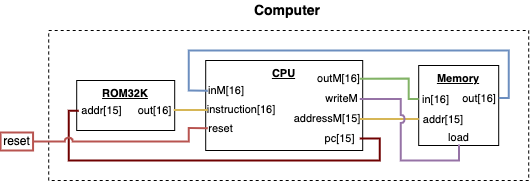

The diagram above was exported from draw.io. Its source (the exported page's mxGraphModel, read from the mxfile embedded in the PNG):
<mxGraphModel dx="1109" dy="859" grid="1" gridSize="10" guides="1" tooltips="1" connect="1" arrows="1" fold="1" page="1" pageScale="1" pageWidth="850" pageHeight="1100" math="0" shadow="0">
  <root>
    <mxCell id="0" />
    <mxCell id="1" parent="0" />
    <mxCell id="2" value="&lt;span style=&quot;font-size: 14px;&quot;&gt;&lt;b&gt;Computer&lt;/b&gt;&lt;/span&gt;" style="text;html=1;align=center;verticalAlign=middle;whiteSpace=wrap;rounded=0;" vertex="1" parent="1">
      <mxGeometry x="391.53" y="11805" width="76.41" height="20" as="geometry" />
    </mxCell>
    <mxCell id="3" value="" style="rounded=0;whiteSpace=wrap;html=1;dashed=1;" vertex="1" parent="1">
      <mxGeometry x="191.20000000000002" y="11835" width="480" height="150" as="geometry" />
    </mxCell>
    <mxCell id="4" value="reset" style="text;html=1;align=center;verticalAlign=middle;whiteSpace=wrap;rounded=0;flipV=1;fillColor=none;strokeColor=#b85450;strokeWidth=2;" vertex="1" parent="1">
      <mxGeometry x="143.06" y="11937" width="32.5" height="18" as="geometry" />
    </mxCell>
    <mxCell id="5" value="" style="group;fontFamily=Helvetica;fontSize=11;fontColor=default;labelBackgroundColor=default;" vertex="1" connectable="0" parent="1">
      <mxGeometry x="561.2" y="11870" width="80" height="80" as="geometry" />
    </mxCell>
    <mxCell id="6" value="&lt;b&gt;&lt;u&gt;Memory&lt;/u&gt;&lt;/b&gt;" style="whiteSpace=wrap;html=1;aspect=fixed;fontFamily=Helvetica;fontSize=11;fontColor=default;labelBackgroundColor=default;movable=1;resizable=1;rotatable=1;deletable=1;editable=1;locked=0;connectable=1;container=0;verticalAlign=top;" vertex="1" parent="5">
      <mxGeometry width="80" height="80" as="geometry" />
    </mxCell>
    <mxCell id="7" value="in[16]" style="text;html=1;align=center;verticalAlign=middle;whiteSpace=wrap;rounded=0;fontFamily=Helvetica;fontSize=11;fontColor=default;labelBackgroundColor=default;container=0;" vertex="1" parent="5">
      <mxGeometry y="26" width="34.88" height="15" as="geometry" />
    </mxCell>
    <mxCell id="8" value="out[16]" style="text;html=1;align=center;verticalAlign=middle;whiteSpace=wrap;rounded=0;fontFamily=Helvetica;fontSize=11;fontColor=default;labelBackgroundColor=default;container=0;" vertex="1" parent="5">
      <mxGeometry x="42.120000000000005" y="25" width="37.88" height="15" as="geometry" />
    </mxCell>
    <mxCell id="9" value="addr[15]" style="text;html=1;align=center;verticalAlign=middle;whiteSpace=wrap;rounded=0;fontFamily=Helvetica;fontSize=11;fontColor=default;labelBackgroundColor=default;container=0;" vertex="1" parent="5">
      <mxGeometry x="0.12" y="46" width="49.88" height="15" as="geometry" />
    </mxCell>
    <mxCell id="10" value="load" style="text;html=1;align=center;verticalAlign=middle;whiteSpace=wrap;rounded=0;fontFamily=Helvetica;fontSize=11;fontColor=default;labelBackgroundColor=default;container=0;" vertex="1" parent="5">
      <mxGeometry x="23.879999999999995" y="64" width="32.86" height="15" as="geometry" />
    </mxCell>
    <mxCell id="11" value="" style="group;fontFamily=Helvetica;fontSize=11;fontColor=default;labelBackgroundColor=default;" vertex="1" connectable="0" parent="1">
      <mxGeometry x="348.2" y="11865" width="157" height="90" as="geometry" />
    </mxCell>
    <mxCell id="12" value="&lt;b&gt;&lt;u&gt;CPU&lt;/u&gt;&lt;/b&gt;" style="rounded=0;whiteSpace=wrap;html=1;fontFamily=Helvetica;fontSize=11;fontColor=default;labelBackgroundColor=default;verticalAlign=top;" vertex="1" parent="11">
      <mxGeometry width="157" height="90" as="geometry" />
    </mxCell>
    <mxCell id="13" value="inM[16]" style="text;html=1;align=center;verticalAlign=middle;whiteSpace=wrap;rounded=0;fontFamily=Helvetica;fontSize=11;fontColor=default;labelBackgroundColor=default;container=0;" vertex="1" parent="11">
      <mxGeometry x="2.0821390374331656" y="20.75" width="37.61283422459893" height="18.75" as="geometry" />
    </mxCell>
    <mxCell id="14" value="outM[16]" style="text;html=1;align=center;verticalAlign=middle;whiteSpace=wrap;rounded=0;fontFamily=Helvetica;fontSize=11;fontColor=default;labelBackgroundColor=default;container=0;" vertex="1" parent="11">
      <mxGeometry x="112.60909090909091" y="8.75" width="41.39090909090909" height="18.75" as="geometry" />
    </mxCell>
    <mxCell id="15" value="pc[15]" style="text;html=1;align=center;verticalAlign=middle;whiteSpace=wrap;rounded=0;fontFamily=Helvetica;fontSize=11;fontColor=default;labelBackgroundColor=default;container=0;" vertex="1" parent="11">
      <mxGeometry x="115.26213903743314" y="68.6299999999992" width="38.73786096256685" height="18.75" as="geometry" />
    </mxCell>
    <mxCell id="16" value="reset" style="text;html=1;align=center;verticalAlign=middle;whiteSpace=wrap;rounded=0;fontFamily=Helvetica;fontSize=11;fontColor=default;labelBackgroundColor=default;container=0;" vertex="1" parent="11">
      <mxGeometry x="2.0821390374331656" y="58.25" width="27.428823529411765" height="18.75" as="geometry" />
    </mxCell>
    <mxCell id="17" value="instruction[16]" style="text;html=1;align=center;verticalAlign=middle;whiteSpace=wrap;rounded=0;fontFamily=Helvetica;fontSize=11;fontColor=default;labelBackgroundColor=default;container=0;" vertex="1" parent="11">
      <mxGeometry x="2.0821390374331656" y="40" width="67.60235294117646" height="18.75" as="geometry" />
    </mxCell>
    <mxCell id="18" value="writeM" style="text;html=1;align=center;verticalAlign=middle;whiteSpace=wrap;rounded=0;fontFamily=Helvetica;fontSize=11;fontColor=default;labelBackgroundColor=default;container=0;" vertex="1" parent="11">
      <mxGeometry x="118.90588235294118" y="29" width="35.09411764705882" height="18.75" as="geometry" />
    </mxCell>
    <mxCell id="19" value="addressM[15]" style="text;html=1;align=center;verticalAlign=middle;whiteSpace=wrap;rounded=0;fontFamily=Helvetica;fontSize=11;fontColor=default;labelBackgroundColor=default;container=0;" vertex="1" parent="11">
      <mxGeometry x="90" y="49" width="64" height="18.75" as="geometry" />
    </mxCell>
    <mxCell id="20" value="" style="group;fontFamily=Helvetica;fontSize=11;fontColor=default;labelBackgroundColor=default;" vertex="1" connectable="0" parent="1">
      <mxGeometry x="219.20000000000002" y="11885" width="98" height="50" as="geometry" />
    </mxCell>
    <mxCell id="21" value="&lt;b&gt;&lt;u&gt;ROM32K&lt;/u&gt;&lt;/b&gt;" style="rounded=0;whiteSpace=wrap;html=1;fontFamily=Helvetica;fontSize=11;fontColor=default;labelBackgroundColor=default;verticalAlign=top;" vertex="1" parent="20">
      <mxGeometry width="98" height="50" as="geometry" />
    </mxCell>
    <mxCell id="22" value="addr[15]" style="text;html=1;align=center;verticalAlign=middle;whiteSpace=wrap;rounded=0;fontFamily=Helvetica;fontSize=11;fontColor=default;labelBackgroundColor=default;container=0;" vertex="1" parent="20">
      <mxGeometry x="2" y="24" width="47" height="12.5" as="geometry" />
    </mxCell>
    <mxCell id="23" value="out[16]" style="text;html=1;align=center;verticalAlign=middle;whiteSpace=wrap;rounded=0;fontFamily=Helvetica;fontSize=11;fontColor=default;labelBackgroundColor=default;container=0;" vertex="1" parent="20">
      <mxGeometry x="60" y="23.25" width="37" height="12.5" as="geometry" />
    </mxCell>
    <mxCell id="24" style="edgeStyle=orthogonalEdgeStyle;shape=connector;rounded=0;orthogonalLoop=1;jettySize=auto;html=1;exitX=1;exitY=0.5;exitDx=0;exitDy=0;entryX=0;entryY=0.5;entryDx=0;entryDy=0;strokeColor=#d6b656;align=center;verticalAlign=middle;fontFamily=Helvetica;fontSize=11;fontColor=default;labelBackgroundColor=default;startFill=0;endArrow=none;fillColor=#fff2cc;strokeWidth=2;" edge="1" source="23" target="17" parent="1">
      <mxGeometry relative="1" as="geometry" />
    </mxCell>
    <mxCell id="25" style="edgeStyle=orthogonalEdgeStyle;shape=connector;rounded=0;orthogonalLoop=1;jettySize=auto;html=1;exitX=1;exitY=0.5;exitDx=0;exitDy=0;entryX=0;entryY=0.5;entryDx=0;entryDy=0;strokeColor=#6F0000;align=center;verticalAlign=middle;fontFamily=Helvetica;fontSize=11;fontColor=default;labelBackgroundColor=default;startFill=0;endArrow=none;fillColor=#a20025;strokeWidth=2;" edge="1" source="15" target="22" parent="1">
      <mxGeometry relative="1" as="geometry">
        <Array as="points">
          <mxPoint x="522.2" y="11943" />
          <mxPoint x="522.2" y="11965" />
          <mxPoint x="211.20000000000002" y="11965" />
          <mxPoint x="211.20000000000002" y="11915" />
        </Array>
      </mxGeometry>
    </mxCell>
    <mxCell id="26" style="edgeStyle=orthogonalEdgeStyle;shape=connector;rounded=0;orthogonalLoop=1;jettySize=auto;html=1;exitX=1;exitY=0.5;exitDx=0;exitDy=0;entryX=0;entryY=0.5;entryDx=0;entryDy=0;strokeColor=#6c8ebf;align=center;verticalAlign=middle;fontFamily=Helvetica;fontSize=11;fontColor=default;labelBackgroundColor=default;startFill=0;endArrow=none;fillColor=#dae8fc;strokeWidth=2;" edge="1" source="8" target="13" parent="1">
      <mxGeometry relative="1" as="geometry">
        <Array as="points">
          <mxPoint x="651.2" y="11903" />
          <mxPoint x="651.2" y="11855" />
          <mxPoint x="331.2" y="11855" />
          <mxPoint x="331.2" y="11895" />
        </Array>
      </mxGeometry>
    </mxCell>
    <mxCell id="27" style="edgeStyle=orthogonalEdgeStyle;shape=connector;rounded=0;orthogonalLoop=1;jettySize=auto;html=1;exitX=1;exitY=0.5;exitDx=0;exitDy=0;entryX=0;entryY=0.5;entryDx=0;entryDy=0;strokeColor=#b85450;align=center;verticalAlign=middle;fontFamily=Helvetica;fontSize=11;fontColor=default;labelBackgroundColor=default;startFill=0;endArrow=none;jumpStyle=arc;fillColor=#f8cecc;strokeWidth=2;" edge="1" source="4" target="16" parent="1">
      <mxGeometry relative="1" as="geometry">
        <Array as="points">
          <mxPoint x="331.2" y="11946" />
          <mxPoint x="331.2" y="11933" />
        </Array>
      </mxGeometry>
    </mxCell>
    <mxCell id="28" style="edgeStyle=orthogonalEdgeStyle;shape=connector;rounded=0;orthogonalLoop=1;jettySize=auto;html=1;exitX=1;exitY=0.5;exitDx=0;exitDy=0;entryX=0;entryY=0.5;entryDx=0;entryDy=0;strokeColor=#d6b656;align=center;verticalAlign=middle;fontFamily=Helvetica;fontSize=11;fontColor=default;labelBackgroundColor=default;startFill=0;endArrow=none;fillColor=#fff2cc;strokeWidth=2;" edge="1" source="19" target="9" parent="1">
      <mxGeometry relative="1" as="geometry" />
    </mxCell>
    <mxCell id="29" style="edgeStyle=orthogonalEdgeStyle;shape=connector;rounded=0;orthogonalLoop=1;jettySize=auto;html=1;exitX=1;exitY=0.5;exitDx=0;exitDy=0;entryX=0;entryY=0.5;entryDx=0;entryDy=0;strokeColor=#82b366;align=center;verticalAlign=middle;fontFamily=Helvetica;fontSize=11;fontColor=default;labelBackgroundColor=default;startFill=0;endArrow=none;fillColor=#d5e8d4;strokeWidth=2;" edge="1" source="14" target="7" parent="1">
      <mxGeometry relative="1" as="geometry">
        <Array as="points">
          <mxPoint x="551.2" y="11883" />
          <mxPoint x="551.2" y="11903" />
        </Array>
      </mxGeometry>
    </mxCell>
    <mxCell id="30" style="edgeStyle=orthogonalEdgeStyle;shape=connector;rounded=0;orthogonalLoop=1;jettySize=auto;html=1;exitX=1;exitY=0.5;exitDx=0;exitDy=0;entryX=0.5;entryY=1;entryDx=0;entryDy=0;strokeColor=#9673a6;align=center;verticalAlign=middle;fontFamily=Helvetica;fontSize=11;fontColor=default;labelBackgroundColor=default;startFill=0;endArrow=none;jumpStyle=arc;fillColor=#e1d5e7;strokeWidth=2;" edge="1" source="18" target="10" parent="1">
      <mxGeometry relative="1" as="geometry">
        <Array as="points">
          <mxPoint x="543.2" y="11903" />
          <mxPoint x="543.2" y="11965" />
          <mxPoint x="601.2" y="11965" />
        </Array>
      </mxGeometry>
    </mxCell>
  </root>
</mxGraphModel>